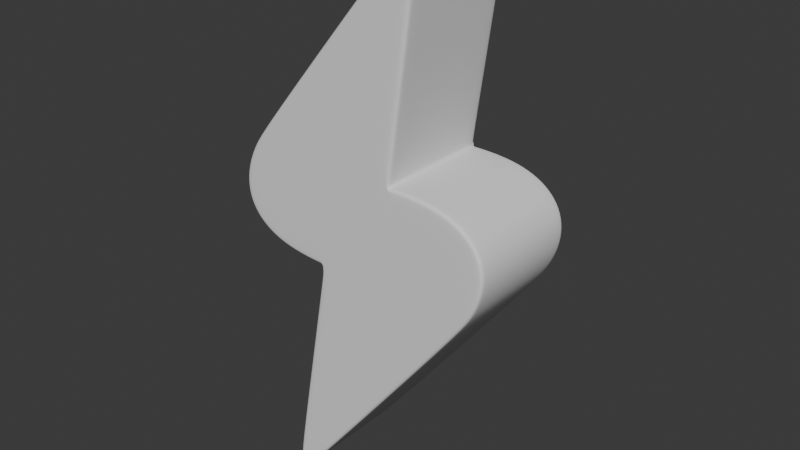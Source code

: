 # Source: 3d-spark.blend  (saved by Blender 5.1.29; exported with 4.5.12 LTS)
import bpy
from mathutils import Matrix  # noqa: F401  (used for matrix-valued properties, if any)

bpy.ops.wm.read_factory_settings(use_empty=True)
scene = bpy.context.scene
scene.name = 'Scene'

# ---- collections
col_collection = bpy.data.collections.new('Collection'); scene.collection.children.link(col_collection)

# ---- node groups
ng_smooth_by_angle = bpy.data.node_groups.new('Smooth by Angle', 'GeometryNodeTree')
_s = ng_smooth_by_angle.interface.new_socket(name='Mesh', in_out='OUTPUT', socket_type='NodeSocketGeometry')
_s = ng_smooth_by_angle.interface.new_socket(name='Mesh', in_out='INPUT', socket_type='NodeSocketGeometry')
_s = ng_smooth_by_angle.interface.new_socket(name='Angle', in_out='INPUT', socket_type='NodeSocketFloat')
_s.subtype = 'ANGLE'
_s.default_value = 0.5236
_s.min_value = 0.0
_s.max_value = 3.142
_s.description = 'Maximum face angle for smooth edges'
_s = ng_smooth_by_angle.interface.new_socket(name='Ignore Sharpness', in_out='INPUT', socket_type='NodeSocketBool')
_s.force_non_field = True
ng_smooth_by_angle.is_modifier = True
_N = ng_smooth_by_angle.nodes; _L = ng_smooth_by_angle.links
n0 = _N.new('GeometryNodeSetShadeSmooth'); n0.name = 'Set Shade Smooth'; n0.location = (120, -80)
n0.domain = 'EDGE'
n1 = _N.new('GeometryNodeSetShadeSmooth'); n1.name = 'Set Shade Smooth.001'; n1.location = (300, -80)
n2 = _N.new('NodeGroupOutput'); n2.name = 'Group Output'; n2.location = (480, -80)
n3 = _N.new('GeometryNodeInputMeshEdgeAngle'); n3.name = 'Edge Angle'; n3.location = (-440, -240)
n4 = _N.new('NodeGroupInput'); n4.name = 'Group Input'; n4.location = (-80, -80)
n5 = _N.new('GeometryNodeInputEdgeSmooth'); n5.name = 'Is Edge Smooth'; n5.location = (-260, -120)
n6 = _N.new('GeometryNodeInputShadeSmooth'); n6.name = 'Is Shade Smooth'; n6.location = (-440, -397)
n7 = _N.new('FunctionNodeCompare'); n7.name = 'Compare'; n7.location = (-260, -260)
n7.operation = 'LESS_EQUAL'
n7.inputs[6].default_value = (0.0, 0.0, 0.0, 0.0)
n7.inputs[7].default_value = (0.0, 0.0, 0.0, 0.0)
n8 = _N.new('FunctionNodeBooleanMath'); n8.name = 'Boolean Math.001'; n8.location = (-80, -260)
n9 = _N.new('NodeGroupInput'); n9.name = 'Group Input.001'; n9.location = (-440, -329)
n10 = _N.new('NodeGroupInput'); n10.name = 'Group Input.002'; n10.location = (-259, -189)
n11 = _N.new('FunctionNodeBooleanMath'); n11.name = 'Boolean Math'; n11.location = (-80, -149)
n11.operation = 'OR'
n12 = _N.new('FunctionNodeBooleanMath'); n12.name = 'Boolean Math.002'; n12.location = (-260, -380)
n12.operation = 'OR'
n13 = _N.new('NodeGroupInput'); n13.name = 'Group Input.003'; n13.location = (-440, -460)
_L.new(n3.outputs[0], n7.inputs[0])
_L.new(n1.outputs[0], n2.inputs[0])
_L.new(n9.outputs[1], n7.inputs[1])
_L.new(n7.outputs[0], n8.inputs[0])
_L.new(n4.outputs[0], n0.inputs[0])
_L.new(n0.outputs[0], n1.inputs[0])
_L.new(n8.outputs[0], n0.inputs[2])
_L.new(n10.outputs[2], n11.inputs[1])
_L.new(n5.outputs[0], n11.inputs[0])
_L.new(n11.outputs[0], n0.inputs[1])
_L.new(n13.outputs[2], n12.inputs[1])
_L.new(n6.outputs[0], n12.inputs[0])
_L.new(n12.outputs[0], n8.inputs[1])
n2.is_active_output = True

# ---- world
world_world = bpy.data.worlds.new('World'); scene.world = world_world
world_world.use_nodes = True; world_world.node_tree.nodes.clear()
_N = world_world.node_tree.nodes; _L = world_world.node_tree.links
n0 = _N.new('ShaderNodeOutputWorld'); n0.name = 'World Output'; n0.location = (200, 100)
n1 = _N.new('ShaderNodeBackground'); n1.name = 'Background'; n1.location = (-200, 100)
n1.inputs[0].default_value = (0.05088, 0.05088, 0.05088, 1.0)
_L.new(n1.outputs[0], n0.inputs[0])
n0.is_active_output = True
world_world.color = (0.05088, 0.05088, 0.05088)
world_world.sun_shadow_jitter_overblur = 0.0

# ---- meshes
me_plane = bpy.data.meshes.new('Plane')
me_plane.from_pydata([(0.08506, 0.127, 0.1191), (-0.08033, 0.127, -0.09552), (0.08231, 0.127, 0.5226), (0.1393, 0.127, 0.4974), (0.1091, 0.127, 0.5479), (0.1294, 0.127, 0.552), (0.1399, 0.127, 0.5343), (-0.1125, 0.127, -0.5776), (-0.163, 0.127, -0.5551), (-0.1381, 0.127, -0.6038), (-0.1567, 0.127, -0.6087), (-0.1654, 0.127, -0.5916), (0.2413, 0.127, -0.1234), (0.1211, 0.127, 0.1195), (0.2727, 0.127, -0.07546), (0.291, 0.127, -0.02947), (0.2953, 0.127, 0.01278), (0.2855, 0.127, 0.04967), (0.2621, 0.127, 0.0798), (0.2259, 0.127, 0.102), (0.1783, 0.127, 0.1154), (-0.2226, 0.127, 0.1527), (-0.1092, 0.127, -0.09488), (-0.2553, 0.127, 0.1056), (-0.2748, 0.127, 0.06002), (-0.2803, 0.127, 0.01777), (-0.2716, 0.127, -0.01955), (-0.249, 0.127, -0.05052), (-0.2134, 0.127, -0.07395), (-0.1662, 0.127, -0.08893), (0.08506, -0.127, 0.1191), (-0.08033, -0.127, -0.09552), (0.08231, -0.127, 0.5226), (0.1393, -0.127, 0.4974), (0.1091, -0.127, 0.5479), (0.1294, -0.127, 0.552), (0.1399, -0.127, 0.5343), (-0.1125, -0.127, -0.5776), (-0.163, -0.127, -0.5551), (-0.1381, -0.127, -0.6038), (-0.1567, -0.127, -0.6087), (-0.1654, -0.127, -0.5916), (0.2413, -0.127, -0.1234), (0.1211, -0.127, 0.1195), (0.2727, -0.127, -0.07546), (0.291, -0.127, -0.02947), (0.2953, -0.127, 0.01278), (0.2855, -0.127, 0.04967), (0.2621, -0.127, 0.0798), (0.2259, -0.127, 0.102), (0.1783, -0.127, 0.1154), (-0.2226, -0.127, 0.1527), (-0.1092, -0.127, -0.09488), (-0.2553, -0.127, 0.1056), (-0.2748, -0.127, 0.06002), (-0.2803, -0.127, 0.01777), (-0.2716, -0.127, -0.01955), (-0.249, -0.127, -0.05052), (-0.2134, -0.127, -0.07395), (-0.1662, -0.127, -0.08893)], [], [(0, 13, 20, 19, 18, 17, 16, 15, 14, 12, 7, 9, 10, 11, 8, 1, 22, 29, 28, 27, 26, 25, 24, 23, 21, 2, 4, 5, 6, 3), (30, 33, 36, 35, 34, 32, 51, 53, 54, 55, 56, 57, 58, 59, 52, 31, 38, 41, 40, 39, 37, 42, 44, 45, 46, 47, 48, 49, 50, 43), (11, 10, 40, 41), (7, 12, 42, 37), (10, 9, 39, 40), (12, 14, 44, 42), (9, 7, 37, 39), (14, 15, 45, 44), (13, 0, 30, 43), (15, 16, 46, 45), (2, 21, 51, 32), (16, 17, 47, 46), (21, 23, 53, 51), (17, 18, 48, 47), (23, 24, 54, 53), (0, 3, 33, 30), (18, 19, 49, 48), (24, 25, 55, 54), (3, 6, 36, 33), (19, 20, 50, 49), (25, 26, 56, 55), (6, 5, 35, 36), (20, 13, 43, 50), (26, 27, 57, 56), (5, 4, 34, 35), (27, 28, 58, 57), (4, 2, 32, 34), (28, 29, 59, 58), (1, 8, 38, 31), (29, 22, 52, 59), (8, 11, 41, 38), (22, 1, 31, 52)])
me_plane.polygons.foreach_set('use_smooth', [True] * 32)
_uv = me_plane.uv_layers.new(name='UVMap')
_uv.uv.foreach_set('vector', [0.5082, 0.5764, 0.5262, 0.5766, 0.5503, 0.5697, 0.5625, 0.5517, 0.565, 0.528, 0.5605, 0.5036, 0.5503, 0.4809, 0.533, 0.4576, 0.5065, 0.4307, 0.47, 0.3984, 0.07839, 0.06644, 0.0489, 0.04175, 0.02402, 0.02099, 0.006462, 0.005778, 0.0, 0.0, 0.0, 0.0, 0.0, 0.0, 0.008549, 0.009633, 0.02972, 0.0349, 0.05674, 0.06981, 0.08289, 0.1079, 0.1054, 0.146, 0.1276, 0.1859, 0.154, 0.231, 0.187, 0.2831, 0.4744, 0.718, 0.4996, 0.7533, 0.5197, 0.7745, 0.5326, 0.7791, 0.5353, 0.7656, 0.5082, 0.5764, 0.5353, 0.7656, 0.5326, 0.7791, 0.5197, 0.7745, 0.4996, 0.7533, 0.4744, 0.718, 0.187, 0.2831, 0.154, 0.231, 0.1276, 0.1859, 0.1054, 0.146, 0.08289, 0.1079, 0.05674, 0.06981, 0.02972, 0.0349, 0.008549, 0.009633, 0.0, 0.0, 0.0, 0.0, 0.0, 0.0, 0.006462, 0.005778, 0.02402, 0.02099, 0.0489, 0.04175, 0.07839, 0.06644, 0.47, 0.3984, 0.5065, 0.4307, 0.533, 0.4576, 0.5503, 0.4809, 0.5605, 0.5036, 0.565, 0.528, 0.5625, 0.5517, 0.5503, 0.5697, 0.5262, 0.5766, 0.006462, 0.005778, 0.02402, 0.02099, 0.02402, 0.02099, 0.006462, 0.005778, 0.07839, 0.06644, 0.47, 0.3984, 0.47, 0.3984, 0.07839, 0.06644, 0.02402, 0.02099, 0.0489, 0.04175, 0.0489, 0.04175, 0.02402, 0.02099, 0.47, 0.3984, 0.5065, 0.4307, 0.5065, 0.4307, 0.47, 0.3984, 0.0489, 0.04175, 0.07839, 0.06644, 0.07839, 0.06644, 0.0489, 0.04175, 0.5065, 0.4307, 0.533, 0.4576, 0.533, 0.4576, 0.5065, 0.4307, 0.5262, 0.5766, 0.5082, 0.5764, 0.5082, 0.5764, 0.5262, 0.5766, 0.533, 0.4576, 0.5503, 0.4809, 0.5503, 0.4809, 0.533, 0.4576, 0.4744, 0.718, 0.187, 0.2831, 0.187, 0.2831, 0.4744, 0.718, 0.5503, 0.4809, 0.5605, 0.5036, 0.5605, 0.5036, 0.5503, 0.4809, 0.187, 0.2831, 0.154, 0.231, 0.154, 0.231, 0.187, 0.2831, 0.5605, 0.5036, 0.565, 0.528, 0.565, 0.528, 0.5605, 0.5036, 0.154, 0.231, 0.1276, 0.1859, 0.1276, 0.1859, 0.154, 0.231, 0.5082, 0.5764, 0.5353, 0.7656, 0.5353, 0.7656, 0.5082, 0.5764, 0.565, 0.528, 0.5625, 0.5517, 0.5625, 0.5517, 0.565, 0.528, 0.1276, 0.1859, 0.1054, 0.146, 0.1054, 0.146, 0.1276, 0.1859, 0.5353, 0.7656, 0.5326, 0.7791, 0.5326, 0.7791, 0.5353, 0.7656, 0.5625, 0.5517, 0.5503, 0.5697, 0.5503, 0.5697, 0.5625, 0.5517, 0.1054, 0.146, 0.08289, 0.1079, 0.08289, 0.1079, 0.1054, 0.146, 0.5326, 0.7791, 0.5197, 0.7745, 0.5197, 0.7745, 0.5326, 0.7791, 0.5503, 0.5697, 0.5262, 0.5766, 0.5262, 0.5766, 0.5503, 0.5697, 0.08289, 0.1079, 0.05674, 0.06981, 0.05674, 0.06981, 0.08289, 0.1079, 0.5197, 0.7745, 0.4996, 0.7533, 0.4996, 0.7533, 0.5197, 0.7745, 0.05674, 0.06981, 0.02972, 0.0349, 0.02972, 0.0349, 0.05674, 0.06981, 0.4996, 0.7533, 0.4744, 0.718, 0.4744, 0.718, 0.4996, 0.7533, 0.02972, 0.0349, 0.008549, 0.009633, 0.008549, 0.009633, 0.02972, 0.0349, 0.0, 0.0, 0.0, 0.0, 0.0, 0.0, 0.0, 0.0, 0.008549, 0.009633, 0.0, 0.0, 0.0, 0.0, 0.008549, 0.009633, 0.0, 0.0, 0.006462, 0.005778, 0.006462, 0.005778, 0.0, 0.0, 0.0, 0.0, 0.0, 0.0, 0.0, 0.0, 0.0, 0.0])
me_plane.update()

# ---- objects
ob_plane = bpy.data.objects.new('Plane', me_plane)
ob_empty = bpy.data.objects.new('Empty', None)

# ---- transforms, parenting, visibility, modifiers, constraints
ob_plane.location = (0.0, 0.0, 0.0)
_m = ob_plane.modifiers.new('Bevel', 'BEVEL')
_m.segments = 3
_m = ob_plane.modifiers.new('Subdivision', 'SUBSURF')
_m.levels = 2
_m = ob_plane.modifiers.new('Smooth by Angle', 'NODES')
_m.node_group = ng_smooth_by_angle
_m.use_pin_to_last = True
_m.show_group_selector = False
ob_empty.location = (0.0, 0.0, 1.786)
ob_empty.empty_display_type = 'IMAGE'
ob_empty.empty_display_size = 1.154
ob_empty.empty_image_offset = (-0.508, -0.4908)

# ---- collection membership
col_collection.objects.link(ob_plane)
col_collection.objects.link(ob_empty)

# ---- scene / render settings (as saved in the file)
scene.frame_start = 1; scene.frame_end = 250; scene.frame_set(1)
scene.render.engine = 'BLENDER_EEVEE_NEXT'
scene.render.bake_bias = 0.0
scene.render.bake_samples = 0
scene.cycles.sampling_pattern = 'TABULATED_SOBOL'
scene.eevee.use_volume_custom_range = False
bpy.context.view_layer.update()

# ---- added for rendering (the .blend has no active camera and no usable light): camera, sun
cam_auto = bpy.data.cameras.new('AutoCamera')
cam_auto.lens = 50.0
cam_auto.sensor_width = 36.0
cam_auto.clip_end = 1000.0
ob_auto_camera = bpy.data.objects.new('AutoCamera', cam_auto)
scene.collection.objects.link(ob_auto_camera)
ob_auto_camera.location = (1.22367, -1.45926, 0.944739)
ob_auto_camera.rotation_euler = (1.09748, -7.21219e-08, 0.694738)
scene.camera = ob_auto_camera
light_auto_sun = bpy.data.lights.new('AutoSun', 'SUN')
light_auto_sun.energy = 3.0
light_auto_sun.angle = 0.0523599
ob_auto_sun = bpy.data.objects.new('AutoSun', light_auto_sun)
scene.collection.objects.link(ob_auto_sun)
ob_auto_sun.rotation_euler = (0.872665, 0.174533, 0.523599)
bpy.context.view_layer.update()
